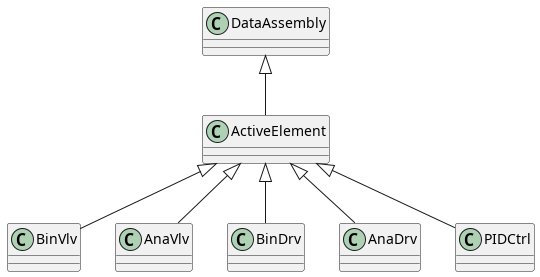

The diagram above was rendered by PlantUML. Its source (embedded in the PNG):
@startuml
class ActiveElement extends DataAssembly

ActiveElement <|-- BinVlv
ActiveElement <|-- AnaVlv
ActiveElement <|-- BinDrv
ActiveElement <|-- AnaDrv
ActiveElement <|-- PIDCtrl
@enduml